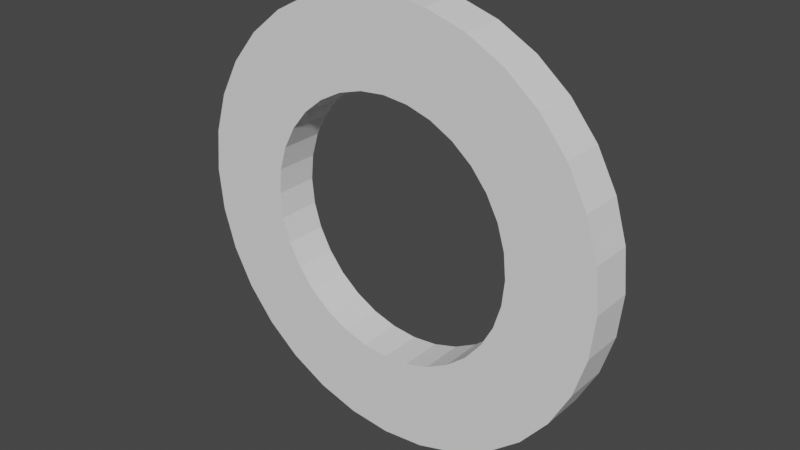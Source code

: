 # Source: BigWall.blend  (saved by Blender 3.3.6; exported with 4.5.12 LTS)
import bpy
from mathutils import Matrix  # noqa: F401  (used for matrix-valued properties, if any)

bpy.ops.wm.read_factory_settings(use_empty=True)
scene = bpy.context.scene
scene.name = 'Scene'

# ---- collections
col_collection = bpy.data.collections.new('Collection'); scene.collection.children.link(col_collection)

# ---- world
world_world = bpy.data.worlds.new('World'); scene.world = world_world
world_world.use_nodes = True; world_world.node_tree.nodes.clear()
_N = world_world.node_tree.nodes; _L = world_world.node_tree.links
n0 = _N.new('ShaderNodeOutputWorld'); n0.name = 'World Output'; n0.location = (300, 300)
n1 = _N.new('ShaderNodeBackground'); n1.name = 'Background'; n1.location = (10, 300)
n1.inputs[0].default_value = (0.05088, 0.05088, 0.05088, 1.0)
_L.new(n1.outputs[0], n0.inputs[0])
n0.is_active_output = True
world_world.color = (0.05088, 0.05088, 0.05088)
world_world.use_sun_shadow = False
world_world.sun_shadow_jitter_overblur = 0.0

# ---- meshes
me_cylinder = bpy.data.meshes.new('Cylinder')
me_cylinder.from_pydata([(0.0, -2.5, -25.0), (0.0, 2.5, -25.0), (4.877, -2.5, -24.52), (4.877, 2.5, -24.52), (9.567, -2.5, -23.1), (13.89, -2.5, -20.79), (17.68, -2.5, -17.68), (17.68, 2.5, -17.68), (20.79, -2.5, -13.89), (20.79, 2.5, -13.89), (23.1, -2.5, -9.567), (23.1, 2.5, -9.567), (24.52, -2.5, -4.877), (24.52, 2.5, -4.877), (25.0, -2.5, 1.093e-07), (25.0, 2.5, -1.093e-07), (24.52, -2.5, 4.877), (24.52, 2.5, 4.877), (23.1, -2.5, 9.567), (23.1, 2.5, 9.567), (20.79, -2.5, 13.89), (17.68, -2.5, 17.68), (17.68, 2.5, 17.68), (13.89, -2.5, 20.79), (13.89, 2.5, 20.79), (9.567, -2.5, 23.1), (4.877, -2.5, 24.52), (4.877, 2.5, 24.52), (0.0, -2.5, 25.0), (-4.877, -2.5, 24.52), (-9.567, -2.5, 23.1), (-9.567, 2.5, 23.1), (-13.89, -2.5, 20.79), (-13.89, 2.5, 20.79), (-17.68, -2.5, 17.68), (-17.68, 2.5, 17.68), (-20.79, -2.5, 13.89), (-23.1, -2.5, 9.567), (-24.52, -2.5, 4.877), (-24.52, 2.5, 4.877), (-25.0, -2.5, 1.093e-07), (-25.0, 2.5, -1.093e-07), (-24.52, -2.5, -4.877), (-23.1, -2.5, -9.567), (-20.79, -2.5, -13.89), (-20.79, 2.5, -13.89), (-17.68, -2.5, -17.68), (-13.89, -2.5, -20.79), (-9.567, -2.5, -23.1), (-4.877, -2.5, -24.52), (-4.877, 2.5, -24.52), (9.567, 2.5, -23.1), (13.89, 2.5, -20.79), (20.79, 2.5, 13.89), (9.567, 2.5, 23.1), (0.0, 2.5, 25.0), (-4.877, 2.5, 24.52), (-20.79, 2.5, 13.89), (-23.1, 2.5, 9.567), (-24.52, 2.5, -4.877), (-23.1, 2.5, -9.567), (-17.68, 2.5, -17.68), (-13.89, 2.5, -20.79), (-9.567, 2.5, -23.1), (0.0, -2.5, -15.0), (0.0, 2.5, -15.0), (2.926, -2.5, -14.71), (2.926, 2.5, -14.71), (5.74, -2.5, -13.86), (8.334, -2.5, -12.47), (10.61, -2.5, -10.61), (10.61, 2.5, -10.61), (12.47, -2.5, -8.334), (12.47, 2.5, -8.334), (13.86, -2.5, -5.74), (13.86, 2.5, -5.74), (14.71, -2.5, -2.926), (14.71, 2.5, -2.926), (15.0, -2.5, 1.093e-07), (15.0, 2.5, -1.093e-07), (14.71, -2.5, 2.926), (14.71, 2.5, 2.926), (13.86, -2.5, 5.74), (13.86, 2.5, 5.74), (12.47, -2.5, 8.334), (10.61, -2.5, 10.61), (10.61, 2.5, 10.61), (8.334, -2.5, 12.47), (8.334, 2.5, 12.47), (5.74, -2.5, 13.86), (2.926, -2.5, 14.71), (2.926, 2.5, 14.71), (0.0, -2.5, 15.0), (-2.926, -2.5, 14.71), (-5.74, -2.5, 13.86), (-5.74, 2.5, 13.86), (-8.334, -2.5, 12.47), (-8.334, 2.5, 12.47), (-10.61, -2.5, 10.61), (-10.61, 2.5, 10.61), (-12.47, -2.5, 8.334), (-13.86, -2.5, 5.74), (-14.71, -2.5, 2.926), (-14.71, 2.5, 2.926), (-15.0, -2.5, 1.093e-07), (-15.0, 2.5, -1.093e-07), (-14.71, -2.5, -2.926), (-13.86, -2.5, -5.74), (-12.47, -2.5, -8.334), (-12.47, 2.5, -8.334), (-10.61, -2.5, -10.61), (-8.334, -2.5, -12.47), (-5.74, -2.5, -13.86), (-2.926, -2.5, -14.71), (-2.926, 2.5, -14.71), (5.74, 2.5, -13.86), (8.334, 2.5, -12.47), (12.47, 2.5, 8.334), (5.74, 2.5, 13.86), (0.0, 2.5, 15.0), (-2.926, 2.5, 14.71), (-12.47, 2.5, 8.334), (-13.86, 2.5, 5.74), (-14.71, 2.5, -2.926), (-13.86, 2.5, -5.74), (-10.61, 2.5, -10.61), (-8.334, 2.5, -12.47), (-5.74, 2.5, -13.86)], [], [(0, 1, 3, 2), (2, 3, 51, 4), (4, 51, 52, 5), (5, 52, 7, 6), (6, 7, 9, 8), (8, 9, 11, 10), (10, 11, 13, 12), (12, 13, 15, 14), (14, 15, 17, 16), (16, 17, 19, 18), (18, 19, 53, 20), (20, 53, 22, 21), (21, 22, 24, 23), (23, 24, 54, 25), (25, 54, 27, 26), (26, 27, 55, 28), (28, 55, 56, 29), (29, 56, 31, 30), (30, 31, 33, 32), (32, 33, 35, 34), (34, 35, 57, 36), (36, 57, 58, 37), (37, 58, 39, 38), (38, 39, 41, 40), (40, 41, 59, 42), (42, 59, 60, 43), (43, 60, 45, 44), (44, 45, 61, 46), (46, 61, 62, 47), (47, 62, 63, 48), (48, 63, 50, 49), (49, 50, 1, 0), (64, 66, 67, 65), (66, 68, 115, 67), (68, 69, 116, 115), (69, 70, 71, 116), (70, 72, 73, 71), (72, 74, 75, 73), (74, 76, 77, 75), (76, 78, 79, 77), (78, 80, 81, 79), (80, 82, 83, 81), (82, 84, 117, 83), (84, 85, 86, 117), (85, 87, 88, 86), (87, 89, 118, 88), (89, 90, 91, 118), (90, 92, 119, 91), (92, 93, 120, 119), (93, 94, 95, 120), (94, 96, 97, 95), (96, 98, 99, 97), (98, 100, 121, 99), (100, 101, 122, 121), (101, 102, 103, 122), (102, 104, 105, 103), (104, 106, 123, 105), (106, 107, 124, 123), (107, 108, 109, 124), (108, 110, 125, 109), (110, 111, 126, 125), (111, 112, 127, 126), (112, 113, 114, 127), (113, 64, 65, 114), (0, 2, 66, 64), (2, 4, 68, 66), (4, 5, 69, 68), (52, 51, 115, 116), (5, 6, 70, 69), (6, 8, 72, 70), (8, 10, 74, 72), (10, 12, 76, 74), (12, 14, 78, 76), (14, 16, 80, 78), (16, 18, 82, 80), (18, 20, 84, 82), (20, 21, 85, 84), (21, 23, 87, 85), (23, 25, 89, 87), (25, 26, 90, 89), (26, 28, 92, 90), (28, 29, 93, 92), (56, 55, 119, 120), (29, 30, 94, 93), (30, 32, 96, 94), (32, 34, 98, 96), (34, 36, 100, 98), (36, 37, 101, 100), (58, 57, 121, 122), (37, 38, 102, 101), (38, 40, 104, 102), (40, 42, 106, 104), (42, 43, 107, 106), (60, 59, 123, 124), (43, 44, 108, 107), (44, 46, 110, 108), (46, 47, 111, 110), (62, 61, 125, 126), (47, 48, 112, 111), (63, 62, 126, 127), (48, 49, 113, 112), (49, 0, 64, 113), (3, 1, 65, 67), (9, 7, 71, 73), (11, 9, 73, 75), (13, 11, 75, 77), (15, 13, 77, 79), (17, 15, 79, 81), (19, 17, 81, 83), (24, 22, 86, 88), (33, 31, 95, 97), (35, 33, 97, 99), (41, 39, 103, 105), (1, 50, 114, 65), (51, 3, 67, 115), (7, 52, 116, 71), (53, 19, 83, 117), (22, 53, 117, 86), (54, 24, 88, 118), (27, 54, 118, 91), (55, 27, 91, 119), (31, 56, 120, 95), (57, 35, 99, 121), (39, 58, 122, 103), (59, 41, 105, 123), (45, 60, 124, 109), (61, 45, 109, 125), (50, 63, 127, 114)])
_uv = me_cylinder.uv_layers.new(name='UVMap')
_uv.uv.foreach_set('vector', [0.214, 0.9246, 0.1435, 0.9246, 0.1435, 0.8554, 0.214, 0.8554, 0.9249, 0.7172, 0.9249, 0.7878, 0.8558, 0.7878, 0.8558, 0.7172, 0.2887, 0.8554, 0.3592, 0.8554, 0.3592, 0.9246, 0.2887, 0.9246, 0.4257, 0.8554, 0.4962, 0.8554, 0.4962, 0.9246, 0.4257, 0.9246, 0.8551, 0.4974, 0.7846, 0.4974, 0.7846, 0.4282, 0.8551, 0.4282, 0.8537, 0.6446, 0.8537, 0.7152, 0.7846, 0.7152, 0.7846, 0.6446, 0.925, 0.07223, 0.925, 0.1428, 0.8558, 0.1428, 0.8558, 0.07223, 0.9249, 0.6446, 0.9249, 0.7152, 0.8558, 0.7152, 0.8558, 0.6446, 0.7825, 0.6446, 0.7825, 0.7152, 0.7134, 0.7152, 0.7134, 0.6446, 0.925, 0.216, 0.925, 0.2866, 0.8558, 0.2866, 0.8558, 0.216, 0.7134, 0.7898, 0.7839, 0.7898, 0.7839, 0.859, 0.7134, 0.859, 0.07157, 0.9246, 0.001027, 0.9246, 0.001027, 0.8554, 0.07157, 0.8554, 0.7134, 0.357, 0.7839, 0.357, 0.7839, 0.4262, 0.7134, 0.4262, 0.786, 0.357, 0.8565, 0.357, 0.8565, 0.4262, 0.786, 0.4262, 0.8572, 0.4282, 0.9277, 0.4282, 0.9277, 0.4974, 0.8572, 0.4974, 0.5709, 0.8554, 0.6414, 0.8554, 0.6414, 0.9246, 0.5709, 0.9246, 0.7134, 0.7878, 0.7134, 0.7172, 0.7825, 0.7172, 0.7825, 0.7878, 0.9249, 0.572, 0.9249, 0.6426, 0.8558, 0.6426, 0.8558, 0.572, 0.7134, 0.5008, 0.7839, 0.5008, 0.7839, 0.57, 0.7134, 0.57, 0.9277, 0.5686, 0.8572, 0.5686, 0.8572, 0.4994, 0.9277, 0.4994, 0.8537, 0.572, 0.8537, 0.6426, 0.7846, 0.6426, 0.7846, 0.572, 0.7825, 0.572, 0.7825, 0.6426, 0.7134, 0.6426, 0.7134, 0.572, 0.9277, 0.3556, 0.9277, 0.4262, 0.8586, 0.4262, 0.8586, 0.3556, 0.8551, 0.7898, 0.8551, 0.8604, 0.786, 0.8604, 0.786, 0.7898, 0.8551, 0.4994, 0.8551, 0.57, 0.786, 0.57, 0.786, 0.4994, 0.8572, 0.8604, 0.8572, 0.7898, 0.9263, 0.7898, 0.9263, 0.8604, 0.7825, 0.4282, 0.7825, 0.4988, 0.7134, 0.4988, 0.7134, 0.4282, 0.9264, 0.214, 0.8558, 0.214, 0.8558, 0.1448, 0.9264, 0.1448, 0.4983, 0.8554, 0.5688, 0.8554, 0.5688, 0.9246, 0.4983, 0.9246, 0.2161, 0.8554, 0.2866, 0.8554, 0.2866, 0.9246, 0.2161, 0.9246, 0.8558, 0.001027, 0.9264, 0.001027, 0.9264, 0.07017, 0.8558, 0.07017, 0.8537, 0.7172, 0.8537, 0.7878, 0.7846, 0.7878, 0.7846, 0.7172, 0.214, 0.9266, 0.214, 0.9681, 0.1435, 0.9681, 0.1435, 0.9266, 0.9291, 0.8624, 0.9291, 0.9039, 0.8586, 0.9039, 0.8586, 0.8624, 0.4028, 0.926, 0.3613, 0.926, 0.3613, 0.8554, 0.4028, 0.8554, 0.9291, 0.9495, 0.9291, 0.991, 0.8586, 0.991, 0.8586, 0.9495, 0.8565, 0.9495, 0.8565, 0.991, 0.786, 0.991, 0.786, 0.9495, 0.9726, 0.933, 0.9312, 0.933, 0.9312, 0.8624, 0.9726, 0.8624, 0.8565, 0.8624, 0.8565, 0.9039, 0.786, 0.9039, 0.786, 0.8624, 0.9264, 0.2886, 0.9264, 0.3301, 0.8558, 0.3301, 0.8558, 0.2886, 0.9685, 0.7152, 0.927, 0.7152, 0.927, 0.6446, 0.9685, 0.6446, 0.07363, 0.8554, 0.1151, 0.8554, 0.1151, 0.926, 0.07363, 0.926, 0.9713, 0.4988, 0.9298, 0.4988, 0.9298, 0.4282, 0.9713, 0.4282, 0.927, 0.572, 0.9685, 0.572, 0.9685, 0.6426, 0.927, 0.6426, 0.927, 0.216, 0.9685, 0.216, 0.9685, 0.2866, 0.927, 0.2866, 0.2161, 0.9681, 0.2161, 0.9266, 0.2866, 0.9266, 0.2866, 0.9681, 0.8586, 0.9475, 0.8586, 0.906, 0.9291, 0.906, 0.9291, 0.9475, 0.07157, 0.9266, 0.07157, 0.9681, 0.001027, 0.9681, 0.001027, 0.9266, 0.7839, 0.9481, 0.7839, 0.9896, 0.7134, 0.9896, 0.7134, 0.9481, 0.2839, 0.713, 0.2839, 0.7545, 0.2134, 0.7545, 0.2134, 0.713, 0.9284, 0.04252, 0.9284, 0.001027, 0.999, 0.001027, 0.999, 0.04252, 0.3592, 0.9266, 0.3592, 0.9681, 0.2887, 0.9681, 0.2887, 0.9266, 0.9298, 0.3556, 0.9713, 0.3556, 0.9713, 0.4262, 0.9298, 0.4262, 0.8565, 0.906, 0.8565, 0.9475, 0.786, 0.9475, 0.786, 0.906, 0.927, 0.7172, 0.9685, 0.7172, 0.9685, 0.7878, 0.927, 0.7878, 0.4257, 0.9681, 0.4257, 0.9266, 0.4962, 0.9266, 0.4962, 0.9681, 0.7839, 0.9046, 0.7839, 0.9461, 0.7134, 0.9461, 0.7134, 0.9046, 0.927, 0.07223, 0.9685, 0.07223, 0.9685, 0.1428, 0.927, 0.1428, 0.9284, 0.8313, 0.9284, 0.7898, 0.9989, 0.7898, 0.9989, 0.8313, 0.999, 0.1448, 0.999, 0.1863, 0.9284, 0.1863, 0.9284, 0.1448, 0.5688, 0.9266, 0.5688, 0.9681, 0.4983, 0.9681, 0.4983, 0.9266, 0.6435, 0.8554, 0.685, 0.8554, 0.685, 0.926, 0.6435, 0.926, 0.7134, 0.9025, 0.7134, 0.861, 0.7839, 0.861, 0.7839, 0.9025, 0.685, 0.928, 0.685, 0.9695, 0.6144, 0.9695, 0.6144, 0.928, 0.2839, 0.001027, 0.2839, 0.07017, 0.1435, 0.05634, 0.1435, 0.01486, 0.286, 0.8534, 0.286, 0.7842, 0.4264, 0.7981, 0.4264, 0.8396, 0.5709, 0.7822, 0.5709, 0.713, 0.7113, 0.7269, 0.7113, 0.7684, 0.5688, 0.4282, 0.5688, 0.4974, 0.4284, 0.4836, 0.4284, 0.4421, 0.2839, 0.2858, 0.2839, 0.355, 0.1435, 0.3412, 0.1435, 0.2997, 0.5688, 0.5706, 0.5688, 0.6398, 0.4284, 0.626, 0.4284, 0.5845, 0.1435, 0.4262, 0.1435, 0.357, 0.2839, 0.3709, 0.2839, 0.4124, 0.4284, 0.8534, 0.4284, 0.7842, 0.5688, 0.7981, 0.5688, 0.8396, 0.286, 0.6398, 0.286, 0.5706, 0.4264, 0.5845, 0.4264, 0.626, 0.1414, 0.2146, 0.1414, 0.2838, 0.001027, 0.2699, 0.001027, 0.2285, 0.7134, 0.2126, 0.7134, 0.1434, 0.8538, 0.1573, 0.8538, 0.1987, 0.2839, 0.1434, 0.2839, 0.2126, 0.1435, 0.1987, 0.1435, 0.1573, 0.1414, 0.4282, 0.1414, 0.4974, 0.001027, 0.4836, 0.001027, 0.4421, 0.4284, 0.5686, 0.4284, 0.4994, 0.5688, 0.5133, 0.5688, 0.5548, 0.4284, 0.4262, 0.4284, 0.357, 0.5688, 0.3709, 0.5688, 0.4124, 0.5709, 0.4262, 0.5709, 0.357, 0.7113, 0.3709, 0.7113, 0.4124, 0.286, 0.4974, 0.286, 0.4282, 0.4264, 0.4421, 0.4264, 0.4836, 0.1435, 0.2838, 0.1435, 0.2146, 0.2839, 0.2285, 0.2839, 0.2699, 0.1435, 0.6398, 0.1435, 0.5706, 0.2839, 0.5845, 0.2839, 0.626, 0.001027, 0.8534, 0.001027, 0.7842, 0.1414, 0.7981, 0.1414, 0.8396, 0.286, 0.711, 0.286, 0.6418, 0.4264, 0.6557, 0.4264, 0.6972, 0.1414, 0.2858, 0.1414, 0.355, 0.001027, 0.3412, 0.001027, 0.2997, 0.2839, 0.4994, 0.2839, 0.5686, 0.1435, 0.5548, 0.1435, 0.5133, 0.286, 0.07017, 0.286, 0.001027, 0.4264, 0.01486, 0.4264, 0.05634, 0.4264, 0.2858, 0.4264, 0.355, 0.286, 0.3412, 0.286, 0.2997, 0.7134, 0.2838, 0.7134, 0.2146, 0.8538, 0.2285, 0.8538, 0.2699, 0.5709, 0.07017, 0.5709, 0.001027, 0.7113, 0.01486, 0.7113, 0.05634, 0.2839, 0.07223, 0.2839, 0.1414, 0.1435, 0.1275, 0.1435, 0.08606, 0.7134, 0.355, 0.7134, 0.2858, 0.8538, 0.2997, 0.8538, 0.3412, 0.8538, 0.07223, 0.8538, 0.1414, 0.7134, 0.1275, 0.7134, 0.08606, 0.1414, 0.07223, 0.1414, 0.1414, 0.001027, 0.1275, 0.001027, 0.08606, 0.1414, 0.357, 0.1414, 0.4262, 0.001027, 0.4124, 0.001027, 0.3709, 0.5688, 0.001027, 0.5688, 0.07017, 0.4284, 0.05634, 0.4284, 0.01486, 0.1414, 0.6418, 0.1414, 0.711, 0.001027, 0.6972, 0.001027, 0.6557, 0.001027, 0.6398, 0.001027, 0.5706, 0.1414, 0.5845, 0.1414, 0.626, 0.2839, 0.7842, 0.2839, 0.8534, 0.1435, 0.8396, 0.1435, 0.7981, 0.5709, 0.5686, 0.5709, 0.4994, 0.7113, 0.5133, 0.7113, 0.5548, 0.4284, 0.2126, 0.4284, 0.1434, 0.5688, 0.1573, 0.5688, 0.1987, 0.4284, 0.1414, 0.4284, 0.07223, 0.5688, 0.08606, 0.5688, 0.1275, 0.5688, 0.6418, 0.5688, 0.711, 0.4284, 0.6972, 0.4284, 0.6557, 0.4264, 0.2146, 0.4264, 0.2838, 0.286, 0.2699, 0.286, 0.2285, 0.7113, 0.07223, 0.7113, 0.1414, 0.5709, 0.1275, 0.5709, 0.08606, 0.286, 0.1414, 0.286, 0.07223, 0.4264, 0.08606, 0.4264, 0.1275, 0.1435, 0.4974, 0.1435, 0.4282, 0.2839, 0.4421, 0.2839, 0.4836, 0.8538, 0.001027, 0.8538, 0.07017, 0.7134, 0.05634, 0.7134, 0.01486, 0.7113, 0.1434, 0.7113, 0.2126, 0.5709, 0.1987, 0.5709, 0.1573, 0.5688, 0.713, 0.5688, 0.7822, 0.4284, 0.7684, 0.4284, 0.7269, 0.7113, 0.7842, 0.7113, 0.8534, 0.5709, 0.8396, 0.5709, 0.7981, 0.286, 0.4262, 0.286, 0.357, 0.4264, 0.3709, 0.4264, 0.4124, 0.286, 0.2126, 0.286, 0.1434, 0.4264, 0.1573, 0.4264, 0.1987, 0.4264, 0.713, 0.4264, 0.7822, 0.286, 0.7684, 0.286, 0.7269, 0.7113, 0.2146, 0.7113, 0.2838, 0.5709, 0.2699, 0.5709, 0.2285, 0.1414, 0.1434, 0.1414, 0.2126, 0.001027, 0.1987, 0.001027, 0.1573, 0.7113, 0.4282, 0.7113, 0.4974, 0.5709, 0.4836, 0.5709, 0.4421, 0.2839, 0.6418, 0.2839, 0.711, 0.1435, 0.6972, 0.1435, 0.6557, 0.5709, 0.711, 0.5709, 0.6418, 0.7113, 0.6557, 0.7113, 0.6972, 0.001027, 0.5686, 0.001027, 0.4994, 0.1414, 0.5133, 0.1414, 0.5548, 0.001027, 0.7822, 0.001027, 0.713, 0.1414, 0.7269, 0.1414, 0.7684, 0.4264, 0.4994, 0.4264, 0.5686, 0.286, 0.5548, 0.286, 0.5133, 0.5688, 0.2146, 0.5688, 0.2838, 0.4284, 0.2699, 0.4284, 0.2285, 0.4284, 0.355, 0.4284, 0.2858, 0.5688, 0.2997, 0.5688, 0.3412, 0.1414, 0.001027, 0.1414, 0.07017, 0.001027, 0.05634, 0.001027, 0.01486, 0.7113, 0.2858, 0.7113, 0.355, 0.5709, 0.3412, 0.5709, 0.2997, 0.7113, 0.5706, 0.7113, 0.6398, 0.5709, 0.626, 0.5709, 0.5845])
me_cylinder.update()

# ---- objects
ob_cylinder = bpy.data.objects.new('Cylinder', me_cylinder)

# ---- transforms, parenting, visibility, modifiers, constraints
ob_cylinder.location = (0.0, 0.0, 0.0)

# ---- collection membership
col_collection.objects.link(ob_cylinder)

# ---- scene / render settings (as saved in the file)
scene.frame_start = 1; scene.frame_end = 250; scene.frame_set(1)
scene.render.engine = 'BLENDER_EEVEE_NEXT'
scene.cycles.sampling_pattern = 'TABULATED_SOBOL'
scene.cycles.use_light_tree = False
scene.view_settings.view_transform = 'Filmic'
bpy.context.view_layer.update()

# ---- added for rendering (the .blend has no active camera and no usable light): camera, sun
cam_auto = bpy.data.cameras.new('AutoCamera')
cam_auto.lens = 50.0
cam_auto.sensor_width = 36.0
cam_auto.clip_end = 1151.04
ob_auto_camera = bpy.data.objects.new('AutoCamera', cam_auto)
scene.collection.objects.link(ob_auto_camera)
ob_auto_camera.location = (65.5866, -78.7039, 52.4693)
ob_auto_camera.rotation_euler = (1.09748, -7.21219e-08, 0.694738)
scene.camera = ob_auto_camera
light_auto_sun = bpy.data.lights.new('AutoSun', 'SUN')
light_auto_sun.energy = 3.0
light_auto_sun.angle = 0.0523599
ob_auto_sun = bpy.data.objects.new('AutoSun', light_auto_sun)
scene.collection.objects.link(ob_auto_sun)
ob_auto_sun.rotation_euler = (0.872665, 0.174533, 0.523599)
bpy.context.view_layer.update()

